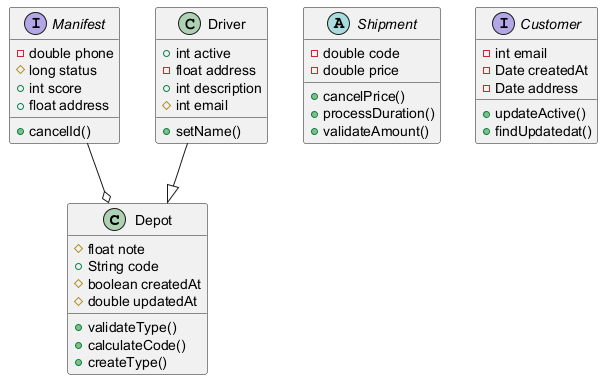

The diagram above was rendered by PlantUML. Its source (embedded in the PNG):
@startuml

class Depot {
  #float note
  +String code
  #boolean createdAt
  #double updatedAt
  +validateType()
  +calculateCode()
  +createType()
}
abstract class Shipment {
  -double code
  -double price
  +cancelPrice()
  +processDuration()
  +validateAmount()
}
interface Customer {
  -int email
  -Date createdAt
  -Date address
  +updateActive()
  +findUpdatedat()
}
interface Manifest {
  -double phone
  #long status
  +int score
  +float address
  +cancelId()
}
class Driver {
  +int active
  -float address
  +int description
  #int email
  +setName()
}
Driver --|> Depot
Manifest --o Depot
@enduml